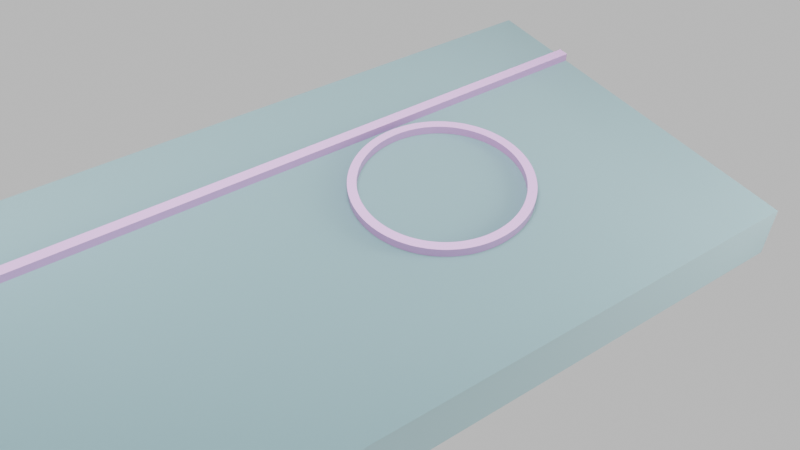 # Source: Anneal_Free_Quartz.blend  (saved by Blender 4.3.34; exported with 4.5.12 LTS)
import bpy
from mathutils import Matrix  # noqa: F401  (used for matrix-valued properties, if any)

bpy.ops.wm.read_factory_settings(use_empty=True)
scene = bpy.context.scene
scene.name = 'Scene'

# ---- collections
col_photonics = bpy.data.collections.new('Photonics'); scene.collection.children.link(col_photonics)
col_electronics = bpy.data.collections.new('Electronics'); scene.collection.children.link(col_electronics)
col_light = bpy.data.collections.new('Light'); scene.collection.children.link(col_light)
col_useless = bpy.data.collections.new('Useless'); scene.collection.children.link(col_useless)
col_useless.hide_render = True

# ---- materials (node trees are filled in below, after node groups)
mat_cladding_001 = bpy.data.materials.new('Cladding.001')
mat_core = bpy.data.materials.new('Core')
mat_sio2 = bpy.data.materials.new('sio2')
mat_cladding = bpy.data.materials.new('Cladding')

# ---- material node trees
mat_cladding_001.use_nodes = True; mat_cladding_001.node_tree.nodes.clear()
_N = mat_cladding_001.node_tree.nodes; _L = mat_cladding_001.node_tree.links
n0 = _N.new('ShaderNodeBsdfPrincipled'); n0.name = 'Principled BSDF'; n0.location = (10, 300)
n0.inputs[0].default_value = (0.5602, 0.8074, 0.8509, 1.0)
n0.inputs[1].default_value = 0.5029
n0.inputs[2].default_value = 1.0
n0.inputs[3].default_value = 1.6
n0.inputs[4].default_value = 0.8391
n0.inputs[22].default_value = (0.9698, 0.8803, 1.0, 1.0)
n1 = _N.new('ShaderNodeOutputMaterial'); n1.name = 'Material Output'; n1.location = (300, 300)
n2 = _N.new('ShaderNodeUVMap'); n2.name = 'UV Map'; n2.location = (-190, 132)
_L.new(n0.outputs[0], n1.inputs[0])
_L.new(n2.outputs[0], n0.inputs[5])
n1.is_active_output = True
mat_core.use_nodes = True; mat_core.node_tree.nodes.clear()
_N = mat_core.node_tree.nodes; _L = mat_core.node_tree.links
n0 = _N.new('ShaderNodeOutputMaterial'); n0.name = 'Material Output'; n0.location = (300, 300)
n1 = _N.new('ShaderNodeBsdfPrincipled'); n1.name = 'Principled BSDF'; n1.location = (10, 300)
n1.inputs[0].default_value = (0.6071, 0.3206, 0.6698, 1.0)
n1.inputs[2].default_value = 0.03804
_L.new(n1.outputs[0], n0.inputs[0])
n0.is_active_output = True
mat_sio2.use_nodes = True; mat_sio2.node_tree.nodes.clear()
_N = mat_sio2.node_tree.nodes; _L = mat_sio2.node_tree.links
n0 = _N.new('ShaderNodeOutputMaterial'); n0.name = 'Material Output'; n0.location = (287, 224)
n1 = _N.new('ShaderNodeBsdfAnisotropic'); n1.name = 'Glossy BSDF'; n1.location = (-24, 169)
n1.inputs[0].default_value = (0.5066, 0.6125, 0.9502, 1.0)
n1.inputs[1].default_value = 0.8
n1.inputs[2].default_value = -0.5
_L.new(n1.outputs[0], n0.inputs[0])
n0.is_active_output = True
mat_cladding.use_nodes = True; mat_cladding.node_tree.nodes.clear()
_N = mat_cladding.node_tree.nodes; _L = mat_cladding.node_tree.links
n0 = _N.new('ShaderNodeBsdfPrincipled'); n0.name = 'Principled BSDF'; n0.location = (10, 300)
n0.inputs[0].default_value = (0.5602, 0.8074, 0.8509, 1.0)
n0.inputs[1].default_value = 0.03261
n0.inputs[2].default_value = 1.0
n0.inputs[3].default_value = 1.6
n0.inputs[4].default_value = 0.5
n0.inputs[22].default_value = (0.9698, 0.8803, 1.0, 1.0)
n1 = _N.new('ShaderNodeOutputMaterial'); n1.name = 'Material Output'; n1.location = (300, 300)
n2 = _N.new('ShaderNodeUVMap'); n2.name = 'UV Map'; n2.location = (-190, 132)
_L.new(n0.outputs[0], n1.inputs[0])
_L.new(n2.outputs[0], n0.inputs[5])
n1.is_active_output = True

# ---- world
world_world = bpy.data.worlds.new('World'); scene.world = world_world
world_world.use_nodes = True; world_world.node_tree.nodes.clear()
_N = world_world.node_tree.nodes; _L = world_world.node_tree.links
n0 = _N.new('ShaderNodeOutputWorld'); n0.name = 'World Output'; n0.location = (279, 200)
n1 = _N.new('ShaderNodeBsdfPrincipled'); n1.name = 'Principled BSDF'; n1.location = (-142, 191)
n1.inputs[0].default_value = (1.0, 1.0, 1.0, 1.0)
n1.inputs[28].default_value = 0.7
_L.new(n1.outputs[0], n0.inputs[0])
n0.is_active_output = True
world_world.color = (0.05088, 0.05088, 0.05088)
world_world.sun_shadow_jitter_overblur = 0.0

# ---- cameras
cam_camera_002 = bpy.data.cameras.new('Camera.002')
cam_camera_002.clip_start = 0.2
cam_camera_002.clip_end = 42.2
cam_camera_002.lens = 37.0
cam_camera_002.shift_y = -0.1
cam_camera = bpy.data.cameras.new('Camera')
cam_camera.clip_end = 100.0
cam_camera.lens = 110.0
cam_camera.ortho_scale = 7.314
cam_camera.shift_x = -0.04
cam_camera.shift_y = -0.07
cam_camera_001 = bpy.data.cameras.new('Camera.001')
cam_camera_001.clip_end = 100.0
cam_camera_001.lens = 63.03
cam_camera_001.ortho_scale = 7.314
cam_camera_001.shift_x = -0.04
cam_camera_001.shift_y = 0.01

# ---- lights
light_light_002 = bpy.data.lights.new('Light.002', 'SPOT')
light_light_002.energy = 2000.0
light_light_002.shadow_soft_size = 4.126
light_light_002.spot_blend = 0.0
light_light_002.spot_size = 1.465
light_light_002.use_soft_falloff = False
light_light_005 = bpy.data.lights.new('Light.005', 'SPOT')
light_light_005.energy = 5000.0
light_light_005.shadow_soft_size = 1.172
light_light_005.spot_blend = 0.0
light_light_005.spot_size = 1.152
light_light_005.use_soft_falloff = False
light_light_007 = bpy.data.lights.new('Light.007', 'SPOT')
light_light_007.energy = 7000.0
light_light_007.shadow_soft_size = 2.596
light_light_007.spot_blend = 0.0
light_light_007.spot_size = 1.203
light_light_007.use_soft_falloff = False
light_light_009 = bpy.data.lights.new('Light.009', 'SPOT')
light_light_009.energy = 7000.0
light_light_009.shadow_soft_size = 1.868
light_light_009.spot_blend = 0.0
light_light_009.spot_size = 2.367
light_light_009.use_soft_falloff = False
light_light_003 = bpy.data.lights.new('Light.003', 'SPOT')
light_light_003.energy = 350.0
light_light_003.shadow_soft_size = 1.057
light_light_003.spot_blend = 0.0
light_light_003.spot_size = 1.105
light_light_003.use_soft_falloff = False
light_light_004 = bpy.data.lights.new('Light.004', 'SPOT')
light_light_004.energy = 1000.0
light_light_004.shadow_soft_size = 1.057
light_light_004.spot_blend = 0.0
light_light_004.spot_size = 1.105
light_light_004.use_soft_falloff = False
light_light_001 = bpy.data.lights.new('Light.001', 'SPOT')
light_light_001.energy = 2000.0
light_light_001.shadow_soft_size = 0.6348
light_light_001.spot_size = 1.18

# ---- meshes
me_plane = bpy.data.meshes.new('Plane')
me_plane.from_pydata([(-1.0, -1.0, 0.0), (1.0, -1.0, 0.0), (-1.0, 1.0, 0.0), (1.0, 1.0, 0.0), (-1.0, -1.0, 15.43), (1.0, -1.0, 15.43), (-1.0, 1.0, 15.43), (1.0, 1.0, 15.43)], [], [(0, 2, 3, 1), (4, 5, 7, 6), (1, 3, 7, 5), (2, 0, 4, 6), (3, 2, 6, 7), (0, 1, 5, 4)])
_uv = me_plane.uv_layers.new(name='UVMap')
_uv.uv.foreach_set('vector', [0.0, 0.0, 0.0, 1.0, 1.0, 1.0, 1.0, 0.0, 0.0, 0.0, 1.0, 0.0, 1.0, 1.0, 0.0, 1.0, 1.0, 0.0, 1.0, 1.0, 1.0, 1.0, 1.0, 0.0, 0.0, 1.0, 0.0, 0.0, 0.0, 0.0, 0.0, 1.0, 1.0, 1.0, 0.0, 1.0, 0.0, 1.0, 1.0, 1.0, 0.0, 0.0, 1.0, 0.0, 1.0, 0.0, 0.0, 0.0])
me_plane.materials.append(mat_cladding_001)
me_plane.auto_texspace = False
me_plane.update()
me_plane_002 = bpy.data.meshes.new('Plane.002')
me_plane_002.from_pydata([(-1.0, -1.0, 0.0), (1.0, -1.0, 0.0), (-1.0, 1.0, 0.0), (1.0, 1.0, 0.0), (-1.0, -1.0, 15.43), (1.0, -1.0, 15.43), (-1.0, 1.0, 15.43), (1.0, 1.0, 15.43)], [], [(0, 2, 3, 1), (4, 5, 7, 6), (1, 3, 7, 5), (2, 0, 4, 6), (3, 2, 6, 7), (0, 1, 5, 4)])
_uv = me_plane_002.uv_layers.new(name='UVMap')
_uv.uv.foreach_set('vector', [0.0, 0.0, 0.0, 1.0, 1.0, 1.0, 1.0, 0.0, 0.0, 0.0, 1.0, 0.0, 1.0, 1.0, 0.0, 1.0, 1.0, 0.0, 1.0, 1.0, 1.0, 1.0, 1.0, 0.0, 0.0, 1.0, 0.0, 0.0, 0.0, 0.0, 0.0, 1.0, 1.0, 1.0, 0.0, 1.0, 0.0, 1.0, 1.0, 1.0, 0.0, 0.0, 1.0, 0.0, 1.0, 0.0, 0.0, 0.0])
me_plane_002.materials.append(mat_core)
me_plane_002.auto_texspace = False
me_plane_002.update()
me_plane_003 = bpy.data.meshes.new('Plane.003')
me_plane_003.from_pydata([(-1.0, -1.0, 0.0), (1.0, -1.0, 0.0), (-1.0, 1.0, 0.0), (1.0, 1.0, 0.0), (-1.0, -1.0, 15.43), (1.0, -1.0, 15.43), (-1.0, 1.0, 15.43), (1.0, 1.0, 15.43)], [], [(0, 2, 3, 1), (4, 5, 7, 6), (1, 3, 7, 5), (2, 0, 4, 6), (3, 2, 6, 7), (0, 1, 5, 4)])
_uv = me_plane_003.uv_layers.new(name='UVMap')
_uv.uv.foreach_set('vector', [0.0, 0.0, 0.0, 1.0, 1.0, 1.0, 1.0, 0.0, 0.0, 0.0, 1.0, 0.0, 1.0, 1.0, 0.0, 1.0, 1.0, 0.0, 1.0, 1.0, 1.0, 1.0, 1.0, 0.0, 0.0, 1.0, 0.0, 0.0, 0.0, 0.0, 0.0, 1.0, 1.0, 1.0, 0.0, 1.0, 0.0, 1.0, 1.0, 1.0, 0.0, 0.0, 1.0, 0.0, 1.0, 0.0, 0.0, 0.0])
me_plane_003.materials.append(mat_cladding_001)
me_plane_003.auto_texspace = False
me_plane_003.update()
me_plane_001 = bpy.data.meshes.new('Plane.001')
me_plane_001.from_pydata([(-1.0, -1.0, 0.0), (1.0, -1.0, 0.0), (-1.0, 1.0, 0.0), (1.0, 1.0, 0.0), (-1.0, -1.0, 15.43), (1.0, -1.0, 15.43), (-1.0, 1.0, 15.43), (1.0, 1.0, 15.43)], [], [(0, 2, 3, 1), (4, 5, 7, 6), (1, 3, 7, 5), (2, 0, 4, 6), (3, 2, 6, 7), (0, 1, 5, 4)])
_uv = me_plane_001.uv_layers.new(name='UVMap')
_uv.uv.foreach_set('vector', [0.0, 0.0, 0.0, 1.0, 1.0, 1.0, 1.0, 0.0, 0.0, 0.0, 1.0, 0.0, 1.0, 1.0, 0.0, 1.0, 1.0, 0.0, 1.0, 1.0, 1.0, 1.0, 1.0, 0.0, 0.0, 1.0, 0.0, 0.0, 0.0, 0.0, 0.0, 1.0, 1.0, 1.0, 0.0, 1.0, 0.0, 1.0, 1.0, 1.0, 0.0, 0.0, 1.0, 0.0, 1.0, 0.0, 0.0, 0.0])
me_plane_001.materials.append(mat_cladding)
me_plane_001.auto_texspace = False
me_plane_001.update()

# ---- curves / text
cu_b_ziercircle_001 = bpy.data.curves.new('BézierCircle.001', 'CURVE')
cu_b_ziercircle_001.dimensions = '3D'
_sp = cu_b_ziercircle_001.splines.new('BEZIER'); _sp.bezier_points.add(3)
_sp.bezier_points.foreach_set('co', [-1.0, 0.0, 0.0, 0.0, 1.0, 0.0, 1.0, 0.0, 0.0, 0.0, -1.0, 0.0])
_sp.bezier_points.foreach_set('handle_left', [-1.0, -0.5521, 0.0, -0.5521, 1.0, 0.0, 1.0, 0.5521, 0.0, 0.5521, -1.0, 0.0])
_sp.bezier_points.foreach_set('handle_right', [-1.0, 0.5521, 0.0, 0.5521, 1.0, 0.0, 1.0, -0.5521, 0.0, -0.5521, -1.0, 0.0])
for _p, _l, _r in zip(_sp.bezier_points, ['AUTO', 'AUTO', 'AUTO', 'AUTO'], ['AUTO', 'AUTO', 'AUTO', 'AUTO']): _p.handle_left_type = _l; _p.handle_right_type = _r
_sp.order_u = 0
_sp.order_v = 0
_sp.resolution_u = 33
_sp.use_cyclic_u = True
_sp.use_smooth = False
cu_b_ziercircle_001.materials.append(mat_core)
cu_b_ziercircle_001.use_path = True
cu_b_ziercircle_001.bevel_mode = 'OBJECT'
cu_b_ziercircle_001.resolution_u = 33
cu_b_ziercircle_001.render_resolution_u = 29
cu_b_ziercircle_001.fill_mode = 'FULL'
cu_b_ziercircle_001.twist_smooth = 4.81
cu_plane_002 = bpy.data.curves.new('Plane.002', 'CURVE')
cu_plane_002.dimensions = '3D'
_sp = cu_plane_002.splines.new('POLY'); _sp.points.add(3)
_sp.points.foreach_set('co', [-1.0, -1.0, 0.0, 0.0, 1.0, -1.0, 0.0, 0.0, 1.0, 1.0, 0.0, 0.0, -1.0, 1.0, 0.0, 0.0])
_sp.order_v = 0
_sp.resolution_v = 0
_sp.use_cyclic_u = True
_sp.use_endpoint_u = True
_sp.use_smooth = False
cu_plane_002.fill_mode = 'FULL'
cu_plane_003 = bpy.data.curves.new('Plane.003', 'CURVE')
cu_plane_003.dimensions = '3D'
_sp = cu_plane_003.splines.new('POLY'); _sp.points.add(3)
_sp.points.foreach_set('co', [-1.0, -1.0, 0.0, 0.0, 1.0, -1.0, 0.0, 0.0, 1.0, 1.0, 0.0, 0.0, -1.0, 1.0, 0.0, 0.0])
_sp.order_v = 0
_sp.resolution_v = 0
_sp.use_cyclic_u = True
_sp.use_endpoint_u = True
_sp.use_smooth = False
cu_plane_003.fill_mode = 'FULL'
cu_plane_004 = bpy.data.curves.new('Plane.004', 'CURVE')
cu_plane_004.dimensions = '3D'
_sp = cu_plane_004.splines.new('POLY'); _sp.points.add(3)
_sp.points.foreach_set('co', [-1.0, -1.0, 0.0, 0.0, 1.0, -1.0, 0.0, 0.0, 1.0, 1.0, 0.0, 0.0, -1.0, 1.0, 0.0, 0.0])
_sp.order_v = 0
_sp.resolution_v = 0
_sp.use_cyclic_u = True
_sp.use_endpoint_u = True
_sp.use_smooth = False
cu_plane_004.fill_mode = 'FULL'
cu_plane_005 = bpy.data.curves.new('Plane.005', 'CURVE')
cu_plane_005.dimensions = '3D'
_sp = cu_plane_005.splines.new('POLY'); _sp.points.add(3)
_sp.points.foreach_set('co', [-1.0, -1.0, 0.0, 0.0, 1.0, -1.0, 0.0, 0.0, 1.0, 1.0, 0.0, 0.0, -1.0, 1.0, 0.0, 0.0])
_sp.order_v = 0
_sp.resolution_v = 0
_sp.use_cyclic_u = True
_sp.use_endpoint_u = True
_sp.use_smooth = False
cu_plane_005.fill_mode = 'FULL'
cu_plane_001 = bpy.data.curves.new('Plane.001', 'CURVE')
cu_plane_001.dimensions = '3D'
_sp = cu_plane_001.splines.new('POLY'); _sp.points.add(3)
_sp.points.foreach_set('co', [-1.0, -1.0, 0.0, 0.0, 1.0, -1.0, 0.0, 0.0, 1.0, 1.0, 0.0, 0.0, -1.0, 1.0, 0.0, 0.0])
_sp.order_v = 0
_sp.resolution_v = 0
_sp.use_cyclic_u = True
_sp.use_endpoint_u = True
_sp.use_smooth = False
cu_plane_001.fill_mode = 'FULL'
txt_ultra_high_q_resonator = bpy.data.curves.new('Ultra-High Q Resonator', 'FONT')
txt_ultra_high_q_resonator.dimensions = '2D'
txt_ultra_high_q_resonator.body = 'Germanosilicate\nUltra-High-Q Resonator '
txt_ultra_high_q_resonator.extrude = 0.02
txt_ultra_high_q_resonator.resolution_u = 20
txt_ultra_high_q_resonator.size = 0.16
cu_b_ziercircle = bpy.data.curves.new('BézierCircle', 'CURVE')
cu_b_ziercircle.dimensions = '3D'
_sp = cu_b_ziercircle.splines.new('BEZIER'); _sp.bezier_points.add(3)
_sp.bezier_points.foreach_set('co', [-1.0, 0.0, 0.0, 0.0, 1.0, 0.0, 1.0, 0.0, 0.0, 0.0, -1.0, 0.0])
_sp.bezier_points.foreach_set('handle_left', [-1.0, -0.5521, 0.0, -0.5521, 1.0, 0.0, 1.0, 0.5521, 0.0, 0.5521, -1.0, 0.0])
_sp.bezier_points.foreach_set('handle_right', [-1.0, 0.5521, 0.0, 0.5521, 1.0, 0.0, 1.0, -0.5521, 0.0, -0.5521, -1.0, 0.0])
for _p, _l, _r in zip(_sp.bezier_points, ['AUTO', 'AUTO', 'AUTO', 'AUTO'], ['AUTO', 'AUTO', 'AUTO', 'AUTO']): _p.handle_left_type = _l; _p.handle_right_type = _r
_sp.order_u = 0
_sp.order_v = 0
_sp.resolution_u = 33
_sp.use_cyclic_u = True
_sp.use_smooth = False
cu_b_ziercircle.materials.append(mat_sio2)
cu_b_ziercircle.use_path = True
cu_b_ziercircle.bevel_mode = 'OBJECT'
cu_b_ziercircle.resolution_u = 33
cu_b_ziercircle.render_resolution_u = 29
cu_b_ziercircle.fill_mode = 'FULL'
cu_b_ziercircle.twist_smooth = 4.81

# ---- objects
ob_si = bpy.data.objects.new('Si', me_plane)
ob_core = bpy.data.objects.new('Core', me_plane_002)
ob_cladding_001 = bpy.data.objects.new('Cladding.001', me_plane_003)
ob_ring_001 = bpy.data.objects.new('ring.001', cu_b_ziercircle_001)
ob_wg_001 = bpy.data.objects.new('wg.001', cu_plane_002)
ob_wg_002 = bpy.data.objects.new('wg.002', cu_plane_003)
ob_wg_003 = bpy.data.objects.new('wg.003', cu_plane_004)
ob_wg_004 = bpy.data.objects.new('wg.004', cu_plane_005)
ob_light_001 = bpy.data.objects.new('Light.001', light_light_002)
ob_light_003 = bpy.data.objects.new('Light.003', light_light_005)
ob_light_004 = bpy.data.objects.new('Light.004', light_light_007)
ob_light_005 = bpy.data.objects.new('Light.005', light_light_009)
ob_camera_001 = bpy.data.objects.new('Camera.001', cam_camera_002)
ob_light_002 = bpy.data.objects.new('Light.002', light_light_003)
ob_light_006 = bpy.data.objects.new('Light.006', light_light_004)
ob_wg = bpy.data.objects.new('wg', cu_plane_001)
ob_top = bpy.data.objects.new('Top', light_light_001)
ob_text = bpy.data.objects.new('Text', txt_ultra_high_q_resonator)
ob_camera = bpy.data.objects.new('Camera', cam_camera)
ob_backup = bpy.data.objects.new('backUp', cam_camera_001)
ob_ring = bpy.data.objects.new('ring', cu_b_ziercircle)
ob_cladding = bpy.data.objects.new('Cladding', me_plane_001)

# ---- transforms, parenting, visibility, modifiers, constraints
ob_si.location = (0.4548, 2.888, 0.5391)
ob_si.scale = (1.809, 3.652, -0.03265)
ob_core.location = (-0.4494, 2.888, 0.6198)
ob_core.scale = (0.05218, 3.653, -0.0055)
ob_core.visible_shadow = False
ob_cladding_001.location = (0.2574, 2.888, 0.5389)
ob_cladding_001.scale = (1.239, 3.652, 0.02735)
ob_cladding_001.hide_render = True
ob_cladding_001.visible_shadow = False
ob_ring_001.location = (0.5103, 4.334, 0.5797)
ob_ring_001.scale = (0.7734, 0.7734, 0.5446)
ob_wg_001.location = (-2.433, -1.911, 0.3209)
ob_wg_001.rotation_euler = (9.103, -6.82, -1.613)
ob_wg_001.scale = (0.03, 0.03, 1.0)
ob_wg_001.hide_render = True
ob_wg_002.location = (0.0, 0.0, 0.0)
ob_wg_002.rotation_euler = (1.571, 0.0, 0.0)
ob_wg_002.scale = (0.03, 0.03, 1.0)
ob_wg_002.hide_render = True
ob_wg_003.location = (0.5164, -6.516, 2.727)
ob_wg_003.rotation_euler = (1.571, 0.0, 0.0)
ob_wg_003.scale = (0.05298, 0.07298, 2.433)
ob_wg_003.hide_render = True
ob_wg_004.location = (0.0, 0.0, 0.0)
ob_wg_004.rotation_euler = (1.571, 0.0, 0.0)
ob_wg_004.scale = (0.03, 0.03, 1.0)
ob_wg_004.hide_render = True
ob_light_001.location = (8.045, 0.7516, -1.184)
ob_light_001.rotation_euler = (1.672, -0.2176, 1.787)
ob_light_001.lock_rotations_4d = False
ob_light_001.empty_display_type = 'ARROWS'
ob_light_001.color = (0.0, 0.0, 0.0, 0.0)
ob_light_001.hide_render = True
ob_light_001.lineart.crease_threshold = 0.0
ob_light_003.location = (-9.895, -9.581, 6.064)
ob_light_003.rotation_euler = (1.048, -0.5843, -0.5244)
ob_light_003.lock_rotations_4d = False
ob_light_003.empty_display_type = 'ARROWS'
ob_light_003.color = (0.0, 0.0, 0.0, 0.0)
ob_light_003.hide_render = True
ob_light_003.lineart.crease_threshold = 0.0
ob_light_004.location = (0.5095, 2.78, 9.326)
ob_light_004.rotation_euler = (-0.006224, -0.02055, -0.6796)
ob_light_004.lock_rotations_4d = False
ob_light_004.empty_display_type = 'ARROWS'
ob_light_004.color = (0.0, 0.0, 0.0, 0.0)
ob_light_004.lineart.crease_threshold = 0.0
ob_light_005.location = (2.747, 9.061, 7.697)
ob_light_005.rotation_euler = (-0.7043, 0.02415, -0.729)
ob_light_005.lock_rotations_4d = False
ob_light_005.empty_display_type = 'ARROWS'
ob_light_005.color = (0.0, 0.0, 0.0, 0.0)
ob_light_005.hide_render = True
ob_light_005.lineart.crease_threshold = 0.0
ob_camera_001.location = (4.736, 1.226, 5.359)
ob_camera_001.rotation_euler = (0.8772, 5.605e-07, -5.278)
ob_light_002.location = (3.988, 8.009, 2.064)
ob_light_002.rotation_euler = (-1.162, 0.1499, -0.7562)
ob_light_002.lock_rotations_4d = False
ob_light_002.empty_display_type = 'ARROWS'
ob_light_002.color = (0.0, 0.0, 0.0, 0.0)
ob_light_002.lineart.crease_threshold = 0.0
ob_light_006.location = (-2.952, 5.113, 2.064)
ob_light_006.rotation_euler = (0.1307, -1.051, -0.2475)
ob_light_006.lock_rotations_4d = False
ob_light_006.empty_display_type = 'ARROWS'
ob_light_006.color = (0.0, 0.0, 0.0, 0.0)
ob_light_006.hide_render = True
ob_light_006.lineart.crease_threshold = 0.0
ob_wg.location = (0.0, 0.0, 0.0)
ob_wg.rotation_euler = (1.571, 0.0, 0.0)
ob_wg.scale = (0.03, 0.03, 1.0)
ob_wg.hide_render = True
ob_top.location = (0.001636, -0.001665, 4.036)
ob_top.rotation_euler = (-0.001692, -0.002113, 2.287)
ob_top.lock_rotations_4d = False
ob_top.empty_display_type = 'ARROWS'
ob_top.color = (0.0, 0.0, 0.0, 0.0)
ob_top.hide_render = True
ob_top.lineart.crease_threshold = 0.0
ob_text.location = (-2.235, -0.5487, 0.16)
ob_text.rotation_euler = (1.222, 0.02618, -0.733)
ob_text.hide_render = True
ob_text.visible_diffuse = False
ob_text.visible_glossy = False
ob_text.visible_shadow = False
ob_camera.location = (-6.989, -6.896, 3.5)
ob_camera.rotation_euler = (1.244, 3.725e-09, 5.486)
ob_camera.scale = (0.97, 0.65, 1.0)
ob_camera.lock_rotations_4d = False
ob_camera.empty_display_type = 'ARROWS'
ob_camera.color = (0.0, 0.0, 0.0, 0.0)
ob_camera.hide_render = True
ob_camera.display_type = 'WIRE'
ob_camera.lineart.crease_threshold = 0.0
ob_backup.location = (-2.045, 9.272, 1.369)
ob_backup.rotation_euler = (1.428, 3.016e-06, 3.633)
ob_backup.scale = (1.0, 1.0, 1.0)
ob_backup.lock_rotations_4d = False
ob_backup.empty_display_type = 'ARROWS'
ob_backup.color = (0.0, 0.0, 0.0, 0.0)
ob_backup.display_type = 'WIRE'
ob_backup.lineart.crease_threshold = 0.0
ob_ring.location = (0.0, 0.1404, 0.0)
ob_ring.hide_render = True
ob_cladding.location = (0.0, 0.01, 2.28)
ob_cladding.scale = (2.47, 6.73, -0.15)
ob_cladding.hide_render = True
ob_cladding.visible_shadow = False
cu_b_ziercircle_001.bevel_object = ob_wg_003
cu_b_ziercircle.bevel_object = ob_wg

# ---- collection membership
col_photonics.objects.link(ob_si)
col_photonics.objects.link(ob_core)
col_photonics.objects.link(ob_cladding_001)
col_photonics.objects.link(ob_ring_001)
col_electronics.objects.link(ob_wg_001)
col_electronics.objects.link(ob_wg_002)
col_electronics.objects.link(ob_wg_003)
col_electronics.objects.link(ob_wg_004)
col_light.objects.link(ob_light_001)
col_light.objects.link(ob_light_003)
col_light.objects.link(ob_light_004)
col_light.objects.link(ob_light_005)
col_light.objects.link(ob_camera_001)
col_light.objects.link(ob_light_002)
col_light.objects.link(ob_light_006)
col_useless.objects.link(ob_wg)
col_useless.objects.link(ob_top)
col_useless.objects.link(ob_text)
col_useless.objects.link(ob_camera)
col_useless.objects.link(ob_backup)
col_useless.objects.link(ob_ring)
col_useless.objects.link(ob_cladding)
def _layer_coll(name, lc=None):
    lc = lc or bpy.context.view_layer.layer_collection
    for c in lc.children:
        if c.name == name: return c
        r = _layer_coll(name, c)
        if r: return r
_layer_coll('Useless').exclude = True

# ---- scene / render settings (as saved in the file)
scene.camera = ob_camera_001
scene.frame_start = 1; scene.frame_end = 250; scene.frame_set(37)
scene.render.engine = 'CYCLES'
scene.render.film_transparent = True
scene.cycles.samples = 3000
scene.cycles.max_bounces = 20
scene.cycles.diffuse_bounces = 12
scene.cycles.glossy_bounces = 12
scene.cycles.transparent_max_bounces = 12
scene.eevee.taa_samples = 10
bpy.context.view_layer.update()
